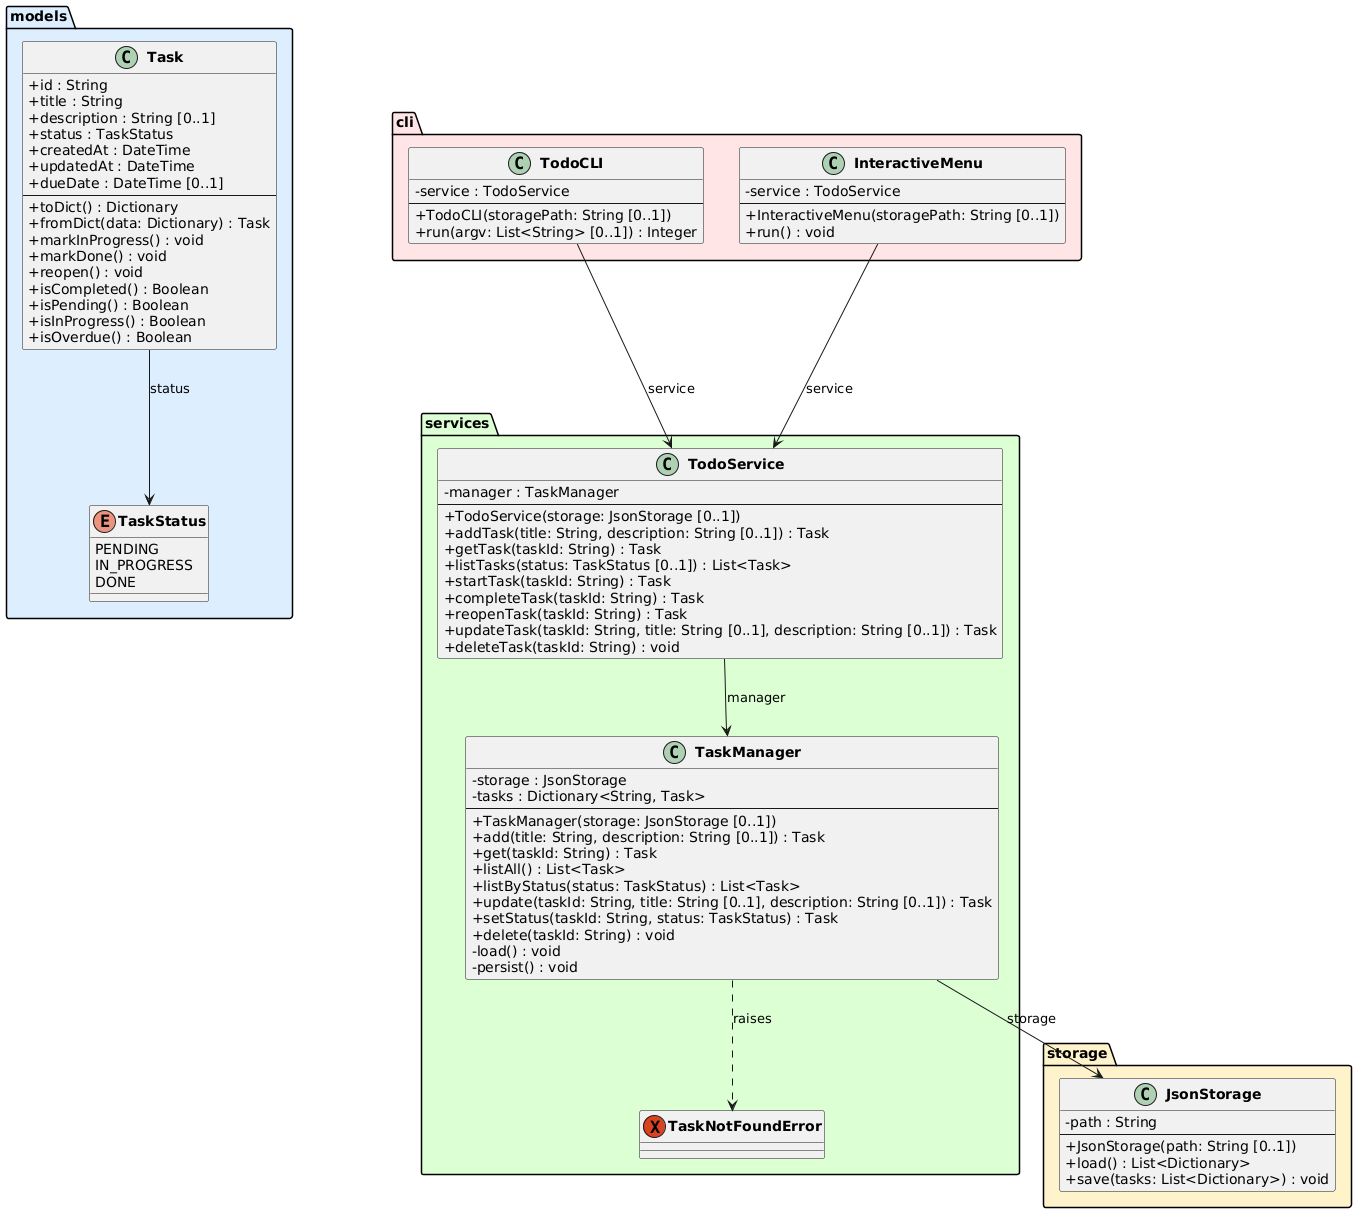

The diagram above was rendered by PlantUML. Its source (embedded in the PNG):
@startuml class_diagram

skinparam classAttributeIconSize 0
skinparam classFontStyle bold

package "models" #DDEEFF {
    enum TaskStatus {
        PENDING
        IN_PROGRESS
        DONE
    }

    class Task {
        +id : String
        +title : String
        +description : String [0..1]
        +status : TaskStatus
        +createdAt : DateTime
        +updatedAt : DateTime
        +dueDate : DateTime [0..1]
        --
        +toDict() : Dictionary
        +fromDict(data: Dictionary) : Task
        +markInProgress() : void
        +markDone() : void
        +reopen() : void
        +isCompleted() : Boolean
        +isPending() : Boolean
        +isInProgress() : Boolean
        +isOverdue() : Boolean
    }
}

package "storage" #FFF3CC {
    class JsonStorage {
        -path : String
        --
        +JsonStorage(path: String [0..1])
        +load() : List<Dictionary>
        +save(tasks: List<Dictionary>) : void
    }
}

package "services" #DDFFD4 {
    exception TaskNotFoundError

    class TaskManager {
        -storage : JsonStorage
        -tasks : Dictionary<String, Task>
        --
        +TaskManager(storage: JsonStorage [0..1])
        +add(title: String, description: String [0..1]) : Task
        +get(taskId: String) : Task
        +listAll() : List<Task>
        +listByStatus(status: TaskStatus) : List<Task>
        +update(taskId: String, title: String [0..1], description: String [0..1]) : Task
        +setStatus(taskId: String, status: TaskStatus) : Task
        +delete(taskId: String) : void
        -load() : void
        -persist() : void
    }

    class TodoService {
        -manager : TaskManager
        --
        +TodoService(storage: JsonStorage [0..1])
        +addTask(title: String, description: String [0..1]) : Task
        +getTask(taskId: String) : Task
        +listTasks(status: TaskStatus [0..1]) : List<Task>
        +startTask(taskId: String) : Task
        +completeTask(taskId: String) : Task
        +reopenTask(taskId: String) : Task
        +updateTask(taskId: String, title: String [0..1], description: String [0..1]) : Task
        +deleteTask(taskId: String) : void
    }
}

package "cli" #FFE5E5 {
    class TodoCLI {
        -service : TodoService
        --
        +TodoCLI(storagePath: String [0..1])
        +run(argv: List<String> [0..1]) : Integer
    }

    class InteractiveMenu {
        -service : TodoService
        --
        +InteractiveMenu(storagePath: String [0..1])
        +run() : void
    }
}

Task --> TaskStatus : status
TaskManager --> JsonStorage : storage
TaskManager ..> TaskNotFoundError : raises
TodoService --> TaskManager : manager
TodoCLI --> TodoService : service
InteractiveMenu --> TodoService : service

@enduml